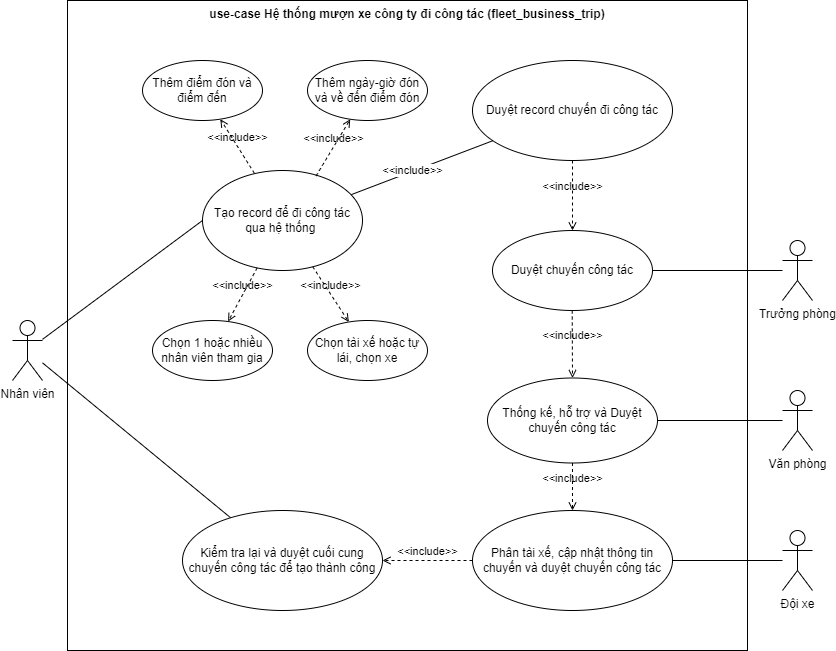

The diagram above was exported from draw.io. Its source (the exported page's mxGraphModel, read from the mxfile embedded in the PNG):
<mxGraphModel dx="378" dy="614" grid="1" gridSize="10" guides="1" tooltips="1" connect="1" arrows="1" fold="1" page="1" pageScale="1" pageWidth="850" pageHeight="1100" math="0" shadow="0">
  <root>
    <mxCell id="0" />
    <mxCell id="1" parent="0" />
    <UserObject label="use-case Hệ thống mượn xe công ty đi công tác (fleet_business_trip)" id="2">
      <mxCell style="shape=rect;html=1;verticalAlign=top;fontStyle=1;whiteSpace=wrap;align=center;movable=1;resizable=1;rotatable=1;deletable=1;editable=1;connectable=1;" parent="1" vertex="1">
        <mxGeometry x="80" y="80" width="680" height="650" as="geometry" />
      </mxCell>
    </UserObject>
    <mxCell id="32" style="edgeStyle=none;html=1;entryX=0;entryY=0.5;entryDx=0;entryDy=0;fontFamily=Helvetica;fontSize=12;fontColor=default;endArrow=none;endFill=0;" parent="1" source="3" target="5" edge="1">
      <mxGeometry relative="1" as="geometry" />
    </mxCell>
    <mxCell id="51" style="edgeStyle=none;html=1;fontFamily=Helvetica;fontSize=12;fontColor=default;endArrow=none;endFill=0;" parent="1" source="3" target="48" edge="1">
      <mxGeometry relative="1" as="geometry" />
    </mxCell>
    <mxCell id="3" value="Nhân viên" style="shape=umlActor;html=1;verticalLabelPosition=bottom;verticalAlign=top;align=center;" parent="1" vertex="1">
      <mxGeometry x="25" y="400" width="30" height="60" as="geometry" />
    </mxCell>
    <mxCell id="23" value="" style="edgeStyle=none;html=1;endArrow=none;endFill=0;" parent="1" source="5" target="22" edge="1">
      <mxGeometry relative="1" as="geometry" />
    </mxCell>
    <mxCell id="52" value="&amp;lt;&amp;lt;include&amp;gt;&amp;gt;" style="edgeLabel;html=1;align=center;verticalAlign=middle;resizable=0;points=[];" vertex="1" connectable="0" parent="23">
      <mxGeometry x="-0.3253" y="-1" relative="1" as="geometry">
        <mxPoint x="13" y="-7" as="offset" />
      </mxGeometry>
    </mxCell>
    <mxCell id="5" value="Tạo record để đi công tác qua hệ thống&amp;nbsp;" style="ellipse;whiteSpace=wrap;html=1;" parent="1" vertex="1">
      <mxGeometry x="215" y="250" width="160" height="100" as="geometry" />
    </mxCell>
    <mxCell id="11" value="Thêm điểm đón và điểm đến" style="ellipse;whiteSpace=wrap;html=1;" parent="1" vertex="1">
      <mxGeometry x="155" y="140" width="120" height="60" as="geometry" />
    </mxCell>
    <mxCell id="13" value="&amp;lt;&amp;lt;include&amp;gt;&amp;gt;" style="edgeStyle=none;html=1;endArrow=open;verticalAlign=bottom;dashed=1;labelBackgroundColor=none;exitX=0.324;exitY=0.027;exitDx=0;exitDy=0;exitPerimeter=0;" parent="1" source="5" target="11" edge="1">
      <mxGeometry width="160" relative="1" as="geometry">
        <mxPoint x="345" y="270" as="sourcePoint" />
        <mxPoint x="505" y="270" as="targetPoint" />
      </mxGeometry>
    </mxCell>
    <mxCell id="14" value="Thêm ngày-giờ đón và về đến điểm đón" style="ellipse;whiteSpace=wrap;html=1;" parent="1" vertex="1">
      <mxGeometry x="320" y="140" width="120" height="60" as="geometry" />
    </mxCell>
    <mxCell id="15" value="&amp;lt;&amp;lt;include&amp;gt;&amp;gt;" style="edgeStyle=none;html=1;endArrow=open;verticalAlign=bottom;dashed=1;labelBackgroundColor=none;exitX=0.71;exitY=0.054;exitDx=0;exitDy=0;exitPerimeter=0;" parent="1" source="5" target="14" edge="1">
      <mxGeometry width="160" relative="1" as="geometry">
        <mxPoint x="421.84000000000003" y="292.69999999999993" as="sourcePoint" />
        <mxPoint x="670" y="270" as="targetPoint" />
      </mxGeometry>
    </mxCell>
    <mxCell id="16" value="Chọn 1 hoặc nhiều nhân viên tham gia" style="ellipse;whiteSpace=wrap;html=1;" parent="1" vertex="1">
      <mxGeometry x="165" y="400" width="120" height="60" as="geometry" />
    </mxCell>
    <mxCell id="17" value="&amp;lt;&amp;lt;include&amp;gt;&amp;gt;" style="edgeStyle=none;html=1;endArrow=open;verticalAlign=bottom;dashed=1;labelBackgroundColor=none;" parent="1" source="5" target="16" edge="1">
      <mxGeometry width="160" relative="1" as="geometry">
        <mxPoint x="257" y="527" as="sourcePoint" />
        <mxPoint x="505" y="504" as="targetPoint" />
      </mxGeometry>
    </mxCell>
    <mxCell id="18" value="Chọn tài xế hoặc tự lái, chọn xe" style="ellipse;whiteSpace=wrap;html=1;" parent="1" vertex="1">
      <mxGeometry x="320" y="400" width="120" height="60" as="geometry" />
    </mxCell>
    <mxCell id="19" value="&amp;lt;&amp;lt;include&amp;gt;&amp;gt;" style="edgeStyle=none;html=1;endArrow=open;verticalAlign=bottom;dashed=1;labelBackgroundColor=none;" parent="1" source="5" target="18" edge="1">
      <mxGeometry width="160" relative="1" as="geometry">
        <mxPoint x="370" y="380" as="sourcePoint" />
        <mxPoint x="660" y="496.57000000000005" as="targetPoint" />
      </mxGeometry>
    </mxCell>
    <mxCell id="22" value="Duyệt record chuyến đi công tác" style="ellipse;whiteSpace=wrap;html=1;" parent="1" vertex="1">
      <mxGeometry x="485" y="140" width="200" height="100" as="geometry" />
    </mxCell>
    <mxCell id="30" value="" style="edgeStyle=none;html=1;fontFamily=Helvetica;fontSize=12;fontColor=default;endArrow=none;endFill=0;" parent="1" source="25" target="29" edge="1">
      <mxGeometry relative="1" as="geometry" />
    </mxCell>
    <mxCell id="25" value="Trưởng phòng&lt;br&gt;" style="shape=umlActor;html=1;verticalLabelPosition=bottom;verticalAlign=top;align=center;" parent="1" vertex="1">
      <mxGeometry x="795" y="320" width="30" height="60" as="geometry" />
    </mxCell>
    <mxCell id="29" value="Duyệt chuyến công tác" style="ellipse;whiteSpace=wrap;html=1;verticalAlign=middle;" parent="1" vertex="1">
      <mxGeometry x="505" y="310" width="160" height="80" as="geometry" />
    </mxCell>
    <mxCell id="34" value="&amp;lt;&amp;lt;include&amp;gt;&amp;gt;" style="edgeStyle=none;html=1;endArrow=open;verticalAlign=bottom;dashed=1;labelBackgroundColor=none;" parent="1" source="22" target="29" edge="1">
      <mxGeometry width="160" relative="1" as="geometry">
        <mxPoint x="565" y="276.66999999999985" as="sourcePoint" />
        <mxPoint x="599.1162759094401" y="219.9983522045793" as="targetPoint" />
      </mxGeometry>
    </mxCell>
    <mxCell id="36" value="" style="edgeStyle=none;html=1;fontFamily=Helvetica;fontSize=12;fontColor=default;endArrow=none;endFill=0;" parent="1" source="37" target="38" edge="1">
      <mxGeometry relative="1" as="geometry" />
    </mxCell>
    <mxCell id="37" value="Văn phòng" style="shape=umlActor;html=1;verticalLabelPosition=bottom;verticalAlign=top;align=center;" parent="1" vertex="1">
      <mxGeometry x="795" y="470" width="30" height="60" as="geometry" />
    </mxCell>
    <mxCell id="38" value="Thống kế, hỗ trợ và Duyệt chuyến công tác" style="ellipse;whiteSpace=wrap;html=1;verticalAlign=middle;" parent="1" vertex="1">
      <mxGeometry x="500" y="457.5" width="170" height="85" as="geometry" />
    </mxCell>
    <mxCell id="39" value="&amp;lt;&amp;lt;include&amp;gt;&amp;gt;" style="edgeStyle=none;html=1;endArrow=open;verticalAlign=bottom;dashed=1;labelBackgroundColor=none;" parent="1" target="38" edge="1">
      <mxGeometry width="160" relative="1" as="geometry">
        <mxPoint x="584.71" y="390" as="sourcePoint" />
        <mxPoint x="585" y="440" as="targetPoint" />
      </mxGeometry>
    </mxCell>
    <mxCell id="42" value="" style="edgeStyle=none;html=1;fontFamily=Helvetica;fontSize=12;fontColor=default;endArrow=none;endFill=0;" parent="1" source="43" target="44" edge="1">
      <mxGeometry relative="1" as="geometry" />
    </mxCell>
    <mxCell id="43" value="Đội xe" style="shape=umlActor;html=1;verticalLabelPosition=bottom;verticalAlign=top;align=center;" parent="1" vertex="1">
      <mxGeometry x="795" y="610" width="30" height="60" as="geometry" />
    </mxCell>
    <mxCell id="44" value="Phân tài xế, cập nhật thông tin chuyến và duyệt chuyến công tác" style="ellipse;whiteSpace=wrap;html=1;verticalAlign=middle;" parent="1" vertex="1">
      <mxGeometry x="485" y="590" width="200" height="100" as="geometry" />
    </mxCell>
    <mxCell id="47" value="&amp;lt;&amp;lt;include&amp;gt;&amp;gt;" style="edgeStyle=none;html=1;endArrow=open;verticalAlign=bottom;dashed=1;labelBackgroundColor=none;" parent="1" source="38" target="44" edge="1">
      <mxGeometry width="160" relative="1" as="geometry">
        <mxPoint x="584.58" y="560" as="sourcePoint" />
        <mxPoint x="584.87" y="629.9999999999998" as="targetPoint" />
      </mxGeometry>
    </mxCell>
    <mxCell id="48" value="Kiểm tra lại và duyệt cuối cung chuyến công tác để tạo thành công" style="ellipse;whiteSpace=wrap;html=1;verticalAlign=middle;" parent="1" vertex="1">
      <mxGeometry x="195" y="590" width="200" height="100" as="geometry" />
    </mxCell>
    <mxCell id="49" value="&amp;lt;&amp;lt;include&amp;gt;&amp;gt;" style="edgeStyle=none;html=1;endArrow=open;verticalAlign=bottom;dashed=1;labelBackgroundColor=none;" parent="1" source="44" target="48" edge="1">
      <mxGeometry width="160" relative="1" as="geometry">
        <mxPoint x="325" y="542.4999999999998" as="sourcePoint" />
        <mxPoint x="324.87" y="629.9999999999998" as="targetPoint" />
      </mxGeometry>
    </mxCell>
  </root>
</mxGraphModel>